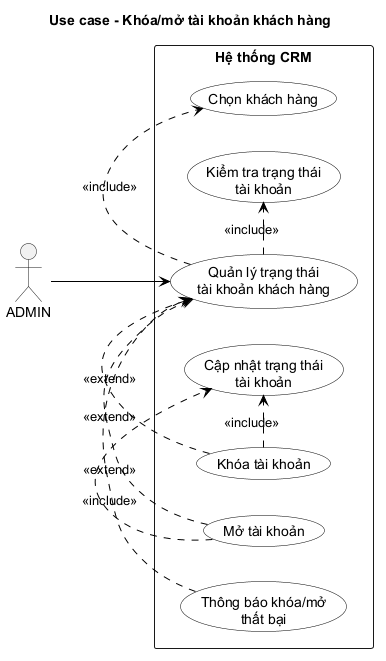

The diagram above was rendered by PlantUML. Its source (embedded in the PNG):
@startuml
title Use case - Khóa/mở tài khoản khách hàng

left to right direction
skinparam monochrome true
skinparam packageStyle rectangle
skinparam shadowing false
skinparam usecase {
    BackgroundColor White
    BorderColor Black
    ArrowColor Black
}
actor "ADMIN" as Admin

rectangle "Hệ thống CRM" {
  usecase "Quản lý trạng thái\ntài khoản khách hàng" as ManageAccount
  usecase "Chọn khách hàng" as SelectCustomer
  usecase "Kiểm tra trạng thái\ntài khoản" as CheckAccountStatus
  usecase "Khóa tài khoản" as LockAccount
  usecase "Mở tài khoản" as UnlockAccount
  usecase "Cập nhật trạng thái\ntài khoản" as UpdateAccountStatus
  usecase "Thông báo khóa/mở\nthất bại" as AccountFailure
}

Admin --> ManageAccount
ManageAccount .> SelectCustomer : <<include>>
ManageAccount .> CheckAccountStatus : <<include>>
LockAccount .> ManageAccount : <<extend>>
UnlockAccount .> ManageAccount : <<extend>>
LockAccount .> UpdateAccountStatus : <<include>>
UnlockAccount .> UpdateAccountStatus : <<include>>
AccountFailure .> ManageAccount : <<extend>>
@enduml